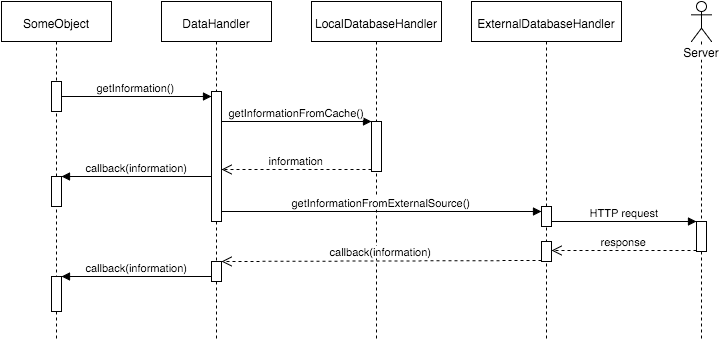

The diagram above was exported from draw.io. Its source (the exported page's mxGraphModel, read from the mxfile embedded in the PNG):
<mxGraphModel dx="954" dy="603" grid="1" gridSize="10" guides="1" tooltips="1" connect="1" arrows="1" fold="1" page="1" pageScale="1" pageWidth="826" pageHeight="1169" background="#ffffff" math="0">
  <root>
    <mxCell id="0" />
    <mxCell id="1" parent="0" />
    <mxCell id="2" value="DataHandler" style="shape=umlLifeline;perimeter=lifelinePerimeter;whiteSpace=wrap;html=1;container=1;collapsible=0;recursiveResize=0;" vertex="1" parent="1">
      <mxGeometry x="210" y="30" width="110" height="340" as="geometry" />
    </mxCell>
    <mxCell id="3" value="" style="html=1;points=[];perimeter=orthogonalPerimeter;" vertex="1" parent="2">
      <mxGeometry x="50" y="90" width="10" height="130" as="geometry" />
    </mxCell>
    <mxCell id="4" value="" style="html=1;points=[];perimeter=orthogonalPerimeter;" vertex="1" parent="2">
      <mxGeometry x="50" y="260" width="10" height="20" as="geometry" />
    </mxCell>
    <mxCell id="5" value="" style="html=1;points=[];perimeter=orthogonalPerimeter;" vertex="1" parent="1">
      <mxGeometry x="260" y="120" width="10" height="130" as="geometry" />
    </mxCell>
    <mxCell id="6" value="" style="html=1;points=[];perimeter=orthogonalPerimeter;" vertex="1" parent="1">
      <mxGeometry x="260" y="290" width="10" height="20" as="geometry" />
    </mxCell>
    <mxCell id="7" value="SomeObject" style="shape=umlLifeline;perimeter=lifelinePerimeter;whiteSpace=wrap;html=1;container=1;collapsible=0;recursiveResize=0;" vertex="1" parent="1">
      <mxGeometry x="50" y="30" width="110" height="340" as="geometry" />
    </mxCell>
    <mxCell id="8" value="" style="html=1;points=[];perimeter=orthogonalPerimeter;" vertex="1" parent="7">
      <mxGeometry x="50" y="80" width="10" height="30" as="geometry" />
    </mxCell>
    <mxCell id="9" value="" style="html=1;points=[];perimeter=orthogonalPerimeter;" vertex="1" parent="7">
      <mxGeometry x="50" y="275" width="10" height="35" as="geometry" />
    </mxCell>
    <mxCell id="10" value="" style="html=1;points=[];perimeter=orthogonalPerimeter;" vertex="1" parent="7">
      <mxGeometry x="50" y="175" width="10" height="30" as="geometry" />
    </mxCell>
    <mxCell id="11" value="" style="html=1;points=[];perimeter=orthogonalPerimeter;" vertex="1" parent="1">
      <mxGeometry x="100" y="110" width="10" height="30" as="geometry" />
    </mxCell>
    <mxCell id="12" value="" style="html=1;points=[];perimeter=orthogonalPerimeter;" vertex="1" parent="1">
      <mxGeometry x="100" y="305" width="10" height="35" as="geometry" />
    </mxCell>
    <mxCell id="13" value="" style="html=1;points=[];perimeter=orthogonalPerimeter;" vertex="1" parent="1">
      <mxGeometry x="100" y="205" width="10" height="30" as="geometry" />
    </mxCell>
    <mxCell id="14" value="LocalDatabaseHandler" style="shape=umlLifeline;perimeter=lifelinePerimeter;whiteSpace=wrap;html=1;container=1;collapsible=0;recursiveResize=0;" vertex="1" parent="1">
      <mxGeometry x="360" y="30" width="130" height="340" as="geometry" />
    </mxCell>
    <mxCell id="15" value="" style="html=1;points=[];perimeter=orthogonalPerimeter;" vertex="1" parent="14">
      <mxGeometry x="60" y="120" width="10" height="50" as="geometry" />
    </mxCell>
    <mxCell id="16" value="" style="html=1;points=[];perimeter=orthogonalPerimeter;" vertex="1" parent="1">
      <mxGeometry x="420" y="150" width="10" height="50" as="geometry" />
    </mxCell>
    <mxCell id="17" value="ExternalDatabaseHandler" style="shape=umlLifeline;perimeter=lifelinePerimeter;whiteSpace=wrap;html=1;container=1;collapsible=0;recursiveResize=0;size=40;" vertex="1" parent="1">
      <mxGeometry x="520" y="30" width="150" height="340" as="geometry" />
    </mxCell>
    <mxCell id="18" value="" style="html=1;points=[];perimeter=orthogonalPerimeter;" vertex="1" parent="17">
      <mxGeometry x="70" y="240" width="10" height="20" as="geometry" />
    </mxCell>
    <mxCell id="19" value="" style="html=1;points=[];perimeter=orthogonalPerimeter;" vertex="1" parent="17">
      <mxGeometry x="70" y="205" width="10" height="20" as="geometry" />
    </mxCell>
    <mxCell id="20" value="" style="html=1;points=[];perimeter=orthogonalPerimeter;" vertex="1" parent="1">
      <mxGeometry x="590" y="270" width="10" height="20" as="geometry" />
    </mxCell>
    <mxCell id="21" value="" style="html=1;points=[];perimeter=orthogonalPerimeter;" vertex="1" parent="1">
      <mxGeometry x="590" y="235" width="10" height="20" as="geometry" />
    </mxCell>
    <mxCell id="22" value="getInformation()" style="html=1;verticalAlign=bottom;startArrow=none;endArrow=block;startSize=8;startFill=0;" edge="1" source="11" target="5" parent="1">
      <mxGeometry x="110" y="125" as="geometry">
        <mxPoint x="200" y="140" as="sourcePoint" />
      </mxGeometry>
    </mxCell>
    <mxCell id="23" value="getInformationFromCache()" style="html=1;verticalAlign=bottom;endArrow=block;entryX=0;entryY=0;" edge="1" source="5" target="16" parent="1">
      <mxGeometry x="270" y="150" as="geometry">
        <mxPoint x="360" y="130" as="sourcePoint" />
      </mxGeometry>
    </mxCell>
    <mxCell id="24" value="information" style="html=1;verticalAlign=bottom;endArrow=open;dashed=1;endSize=8;exitX=0;exitY=0.95;" edge="1" source="16" target="5" parent="1">
      <mxGeometry x="270" y="198" as="geometry">
        <mxPoint x="360" y="206" as="targetPoint" />
      </mxGeometry>
    </mxCell>
    <mxCell id="25" value="getInformationFromExternalSource()" style="html=1;verticalAlign=bottom;endArrow=block;entryX=0;entryY=0;" edge="1" source="5" parent="1">
      <mxGeometry x="270" y="240" as="geometry">
        <mxPoint x="550" y="240" as="sourcePoint" />
        <mxPoint x="590" y="240" as="targetPoint" />
      </mxGeometry>
    </mxCell>
    <mxCell id="26" value="callback(information)" style="html=1;verticalAlign=bottom;endArrow=block;entryX=1;entryY=0;" edge="1" source="6" target="12" parent="1">
      <mxGeometry x="110" y="305" as="geometry">
        <mxPoint x="175" y="305" as="sourcePoint" />
      </mxGeometry>
    </mxCell>
    <mxCell id="27" value="Server" style="shape=umlLifeline;participant=umlActor;perimeter=lifelinePerimeter;whiteSpace=wrap;html=1;container=1;collapsible=0;recursiveResize=0;verticalAlign=top;spacingTop=36;labelBackgroundColor=#ffffff;" vertex="1" parent="1">
      <mxGeometry x="740" y="30" width="20" height="340" as="geometry" />
    </mxCell>
    <mxCell id="28" value="" style="html=1;points=[];perimeter=orthogonalPerimeter;" vertex="1" parent="27">
      <mxGeometry x="5" y="220" width="10" height="30" as="geometry" />
    </mxCell>
    <mxCell id="29" value="" style="html=1;points=[];perimeter=orthogonalPerimeter;" vertex="1" parent="1">
      <mxGeometry x="745" y="250" width="10" height="30" as="geometry" />
    </mxCell>
    <mxCell id="30" value="response" style="html=1;verticalAlign=bottom;endArrow=open;dashed=1;endSize=8;exitX=0;exitY=0.95;" edge="1" source="29" parent="1">
      <mxGeometry x="600" y="279" as="geometry">
        <mxPoint x="600" y="279" as="targetPoint" />
      </mxGeometry>
    </mxCell>
    <mxCell id="31" value="HTTP request" style="html=1;verticalAlign=bottom;endArrow=block;entryX=0;entryY=0;" edge="1" target="29" parent="1">
      <mxGeometry x="600" y="250" as="geometry">
        <mxPoint x="600" y="250" as="sourcePoint" />
      </mxGeometry>
    </mxCell>
    <mxCell id="32" value="callback(information)" style="html=1;verticalAlign=bottom;endArrow=block;entryX=1;entryY=0;" edge="1" source="5" target="13" parent="1">
      <mxGeometry x="110" y="205" as="geometry">
        <mxPoint x="170" y="220" as="sourcePoint" />
      </mxGeometry>
    </mxCell>
    <mxCell id="33" value="&lt;span&gt;callback(&lt;/span&gt;&lt;span&gt;information&lt;/span&gt;&lt;span&gt;)&lt;/span&gt;" style="html=1;verticalAlign=bottom;endArrow=open;dashed=1;endSize=8;exitX=0;exitY=0.95;" edge="1" source="20" target="6" parent="1">
      <mxGeometry x="270" y="289" as="geometry">
        <mxPoint x="520" y="346" as="targetPoint" />
      </mxGeometry>
    </mxCell>
  </root>
</mxGraphModel>